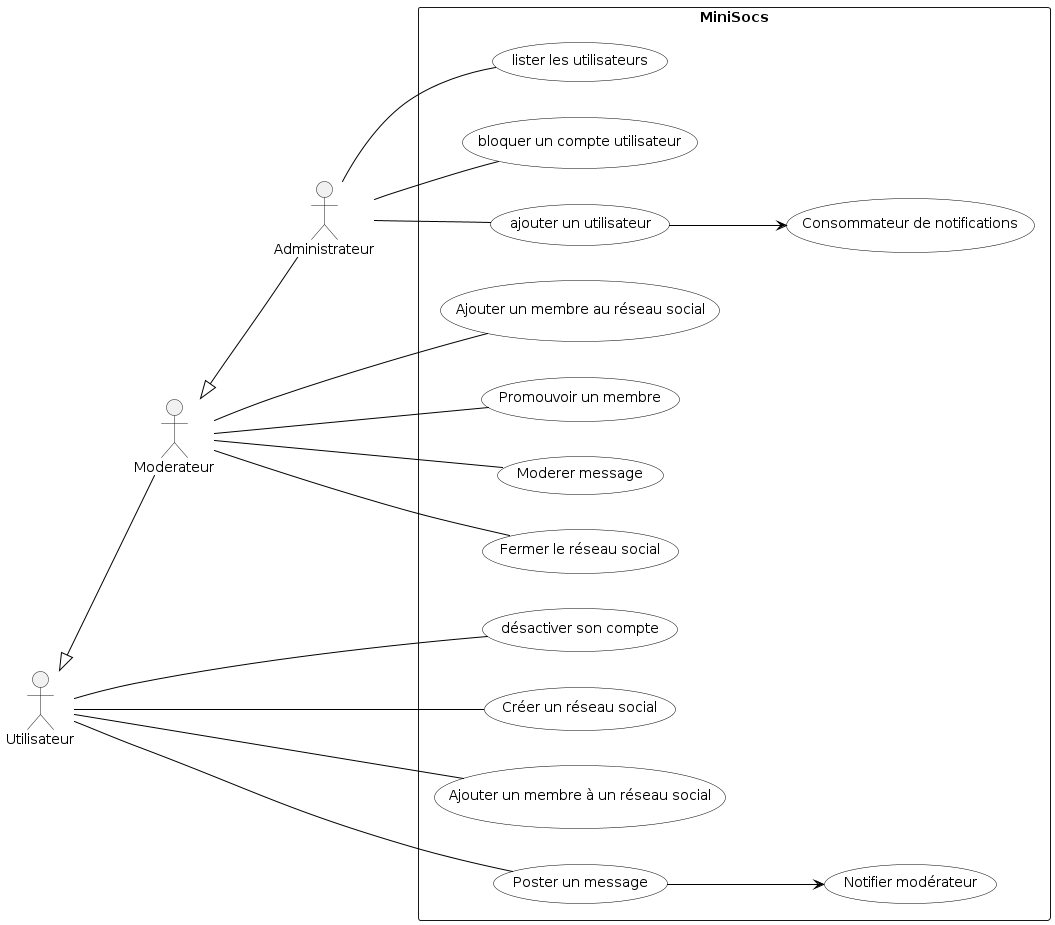

The diagram above was rendered by PlantUML. Its source (embedded in the PNG):
@startuml

'Diagramme de cas d'utilisation (PlantUML)'

'Configuration charte graphique'
skinparam usecase {
BackgroundColor White
BorderColor Black
ArrowColor Black
ActorBackgroundColor<< Human >> Gold
}

left to right direction

'Déclaration des acteurs :'
actor Administrateur
actor Utilisateur
actor Moderateur
Moderateur <|-- Administrateur
Utilisateur <|-- Moderateur

'Déclaration des cas d'utilisation dans le système'
rectangle "MiniSocs" {
:Administrateur: -- (ajouter un utilisateur)
:Administrateur: -- (lister les utilisateurs)
:Administrateur: -- (bloquer un compte utilisateur)
:Utilisateur:    -- (désactiver son compte)
:Utilisateur:    -- (Créer un réseau social)
:Utilisateur:    -- (Ajouter un membre à un réseau social)
:Utilisateur:    -- (Poster un message)
:Moderateur:     -- (Ajouter un membre au réseau social)
:Moderateur:     -- (Promouvoir un membre)
:Moderateur:     -- (Moderer message)
:Moderateur:     -- (Fermer le réseau social)

'Nouvelle notification de message posté'
:Poster un message: --> (Notifier modérateur)

'Argument supplémentaire pour ajouter un utilisateur'
(ajouter un utilisateur) --> (Consommateur de notifications)

}

@enduml